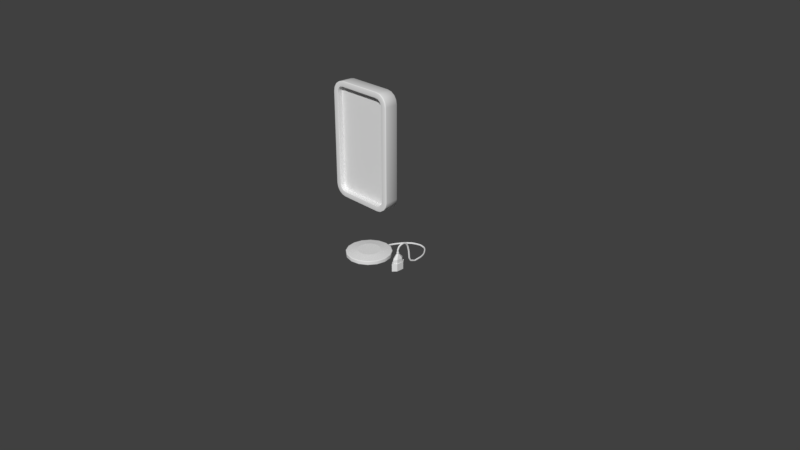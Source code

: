 # Source: C_pia_de_Collector.blend  (saved by Blender 2.78.0; exported with 4.5.12 LTS)
import bpy
from mathutils import Matrix  # noqa: F401  (used for matrix-valued properties, if any)

bpy.ops.wm.read_factory_settings(use_empty=True)
scene = bpy.context.scene
scene.name = 'Scene'

# ---- collections
col_collection_1 = bpy.data.collections.new('Collection 1'); scene.collection.children.link(col_collection_1)

# ---- world
world_world = bpy.data.worlds.new('World'); scene.world = world_world
world_world.color = (0.05088, 0.05088, 0.05088)
world_world.use_sun_shadow = False
world_world.sun_shadow_jitter_overblur = 0.0
world_world.cycles.sampling_method = 'MANUAL'

# ---- cameras
cam_camera = bpy.data.cameras.new('Camera')
cam_camera.clip_end = 100.0
cam_camera.lens = 35.0
cam_camera.sensor_width = 32.0
cam_camera.sensor_height = 18.0
cam_camera.ortho_scale = 7.314
cam_camera.dof.focus_distance = 0.0
cam_camera.dof.aperture_fstop = 128.0

# ---- meshes
me_cylinder_002 = bpy.data.meshes.new('Cylinder.002')
me_cylinder_002.from_pydata([(0.00207, 0.09998, -0.05), (0.001172, 0.08794, 0.05), (0.08662, 0.05, -0.05), (0.07617, 0.04398, 0.05), (0.0866, -0.05, -0.05), (0.07617, -0.04398, 0.05), (-8.742e-09, -0.1, -0.05), (-7.913e-09, -0.08795, 0.05), (-0.0866, -0.05, -0.05), (-0.07617, -0.04398, 0.05), (-0.08451, 0.04997, -0.05), (-0.07505, 0.04396, 0.05), (0.0866, 0.05, 0.05), (0.001617, 0.09999, 0.05), (0.0866, -0.05, 0.05), (-8.742e-09, -0.1, 0.05), (-0.0866, -0.05, 0.05), (-0.085, 0.04998, 0.05), (0.0679, 0.0392, 0.03523), (0.0009564, 0.0784, 0.03523), (0.0679, -0.0392, 0.03523), (-7.256e-09, -0.0784, 0.03523), (-0.0679, -0.0392, 0.03523), (-0.06701, 0.03919, 0.03523), (0.07617, 0.04398, 0.03523), (0.001279, 0.08794, 0.03523), (0.07617, -0.04398, 0.03523), (-7.913e-09, -0.08795, 0.03523), (-0.07617, -0.04398, 0.03523), (-0.07493, 0.04396, 0.03523), (0.0679, 0.0392, 0.03523), (0.0009564, 0.0784, 0.03523), (0.0679, -0.0392, 0.03523), (-7.256e-09, -0.0784, 0.03523), (-0.0679, -0.0392, 0.03523), (-0.06701, 0.03919, 0.03523), (0.02877, 0.008579, 0.165), (1.969e-09, 0.01716, 0.165), (0.02877, -0.008579, 0.165), (-4.146e-09, -0.01716, 0.165), (-0.02877, -0.008579, 0.165), (-0.02877, 0.008579, 0.165), (0.0679, 0.0392, 0.1017), (0.0005073, 0.0784, 0.1017), (0.0679, -0.0392, 0.1017), (-7.256e-09, -0.0784, 0.1017), (-0.0679, -0.0392, 0.1017), (-0.0675, 0.0392, 0.1017), (0.01889, 0.005631, 0.1876), (6.527e-10, 0.01126, 0.1876), (0.01889, -0.005631, 0.1876), (-3.362e-09, -0.01126, 0.1876), (-0.01889, -0.005631, 0.1876), (-0.01889, 0.005631, 0.1876), (0.02877, 0.008579, 0.1876), (1.969e-09, 0.01716, 0.1876), (0.02877, -0.008579, 0.1876), (-4.146e-09, -0.01716, 0.1876), (-0.02877, -0.008579, 0.1876), (-0.02877, 0.008579, 0.1876), (0.01889, 0.005631, 0.2131), (6.527e-10, 0.01126, 0.2131), (0.01889, -0.005631, 0.2131), (-3.362e-09, -0.01126, 0.2131), (-0.01889, -0.005631, 0.2131), (-0.01889, 0.005631, 0.2131), (0.01889, 0.02273, 0.2466), (6.527e-10, 0.02671, 0.2426), (0.01889, 0.01476, 0.2545), (-3.362e-09, 0.01078, 0.2585), (-0.01889, 0.01476, 0.2545), (-0.01889, 0.02273, 0.2466), (0.01998, 0.1627, 0.2104), (0.001183, 0.1571, 0.2104), (0.02025, 0.174, 0.2104), (0.00184, 0.1796, 0.2104), (-0.01685, 0.1739, 0.2104), (-0.01723, 0.1627, 0.2104), (0.02202, 0.1799, 0.137), (0.003481, 0.1743, 0.137), (0.02253, 0.1912, 0.137), (0.004763, 0.1968, 0.137), (-0.01349, 0.1912, 0.137), (-0.01428, 0.1799, 0.137), (0.03542, 0.2868, -0.03844), (0.01924, 0.289, -0.04369), (0.03496, 0.2827, -0.02794), (0.01825, 0.2808, -0.02269), (0.002269, 0.2831, -0.02794), (0.002806, 0.2872, -0.03844), (0.01932, 0.3764, -0.03558), (0.004578, 0.3768, -0.04157), (0.01852, 0.3759, -0.02434), (0.002991, 0.3758, -0.01908), (-0.01146, 0.3762, -0.02507), (-0.01067, 0.3768, -0.03631), (-0.08168, 0.5125, -0.03603), (-0.09191, 0.5058, -0.0412), (-0.08051, 0.5124, -0.0248), (-0.08961, 0.5056, -0.01874), (-0.09975, 0.4989, -0.02391), (-0.1009, 0.499, -0.03515), (-1.082, 0.2784, -0.04114), (-1.059, 0.2844, -0.04605), (-1.084, 0.2772, -0.02994), (-1.063, 0.2819, -0.02363), (-1.04, 0.2879, -0.02854), (-1.038, 0.2892, -0.03974), (-0.6399, 0.6077, -0.039), (-0.4732, 0.6205, -0.03044), (-0.6158, 0.6113, -0.03789), (-0.5874, 0.6145, -0.03654), (-0.5566, 0.6168, -0.03506), (-0.5256, 0.6183, -0.03354), (-0.497, 0.6193, -0.03201), (-0.4654, 0.6117, -0.03497), (-0.6316, 0.5985, -0.04404), (-0.4889, 0.6101, -0.03666), (-0.5171, 0.6086, -0.03836), (-0.5482, 0.6073, -0.03994), (-0.579, 0.6051, -0.04148), (-0.6074, 0.6021, -0.04288), (-0.6411, 0.6082, -0.02779), (-0.4745, 0.6214, -0.01922), (-0.617, 0.6119, -0.02668), (-0.5886, 0.615, -0.02533), (-0.5579, 0.6174, -0.02385), (-0.5269, 0.6189, -0.02233), (-0.4983, 0.62, -0.02079), (-0.6344, 0.5994, -0.02162), (-0.4684, 0.6134, -0.01253), (-0.6103, 0.6031, -0.02046), (-0.5818, 0.6062, -0.01907), (-0.551, 0.6085, -0.01753), (-0.52, 0.6099, -0.01594), (-0.4919, 0.6117, -0.01423), (-0.6261, 0.5903, -0.02667), (-0.4608, 0.6048, -0.017), (-0.6019, 0.5938, -0.02546), (-0.5734, 0.5968, -0.02401), (-0.5425, 0.5989, -0.02241), (-0.5116, 0.6005, -0.02071), (-0.484, 0.6028, -0.01883), (-0.6246, 0.5898, -0.03787), (-0.4592, 0.604, -0.02821), (-0.6004, 0.5933, -0.03667), (-0.5718, 0.5962, -0.03522), (-0.5409, 0.5983, -0.03362), (-0.51, 0.5998, -0.03192), (-0.4823, 0.602, -0.03004), (-1.088, 0.2926, -0.04592), (-1.091, 0.3389, -0.05505), (-1.09, 0.2968, -0.0472), (-1.091, 0.3015, -0.0485), (-1.092, 0.3067, -0.04978), (-1.093, 0.3123, -0.051), (-1.093, 0.318, -0.05212), (-1.093, 0.3237, -0.05312), (-1.093, 0.3292, -0.05396), (-1.092, 0.3343, -0.05461), (-1.067, 0.344, -0.05992), (-1.065, 0.2977, -0.05065), (-1.068, 0.3391, -0.05919), (-1.068, 0.334, -0.05835), (-1.068, 0.3286, -0.05742), (-1.068, 0.3232, -0.0564), (-1.068, 0.3178, -0.05531), (-1.067, 0.3124, -0.05418), (-1.067, 0.3072, -0.05301), (-1.066, 0.3023, -0.05182), (-1.09, 0.2929, -0.03493), (-1.093, 0.3397, -0.04388), (-1.091, 0.2976, -0.03605), (-1.092, 0.3026, -0.03718), (-1.092, 0.3078, -0.0383), (-1.093, 0.3133, -0.03939), (-1.093, 0.3187, -0.04044), (-1.093, 0.3242, -0.04143), (-1.093, 0.3296, -0.04234), (-1.093, 0.3348, -0.04316), (-1.069, 0.2982, -0.02874), (-1.07, 0.3453, -0.03756), (-1.069, 0.303, -0.02985), (-1.07, 0.308, -0.03096), (-1.07, 0.3133, -0.03207), (-1.071, 0.3187, -0.03315), (-1.071, 0.3243, -0.03418), (-1.071, 0.3298, -0.03515), (-1.071, 0.3352, -0.03605), (-1.07, 0.3404, -0.03685), (-1.045, 0.3033, -0.0335), (-1.045, 0.3505, -0.04241), (-1.046, 0.3075, -0.03477), (-1.047, 0.3123, -0.03605), (-1.048, 0.3177, -0.03731), (-1.048, 0.3233, -0.03851), (-1.048, 0.3292, -0.03961), (-1.048, 0.3349, -0.04057), (-1.047, 0.3405, -0.04138), (-1.046, 0.3458, -0.04199), (-1.043, 0.3031, -0.04447), (-1.044, 0.3498, -0.05358), (-1.045, 0.3072, -0.04578), (-1.046, 0.312, -0.0471), (-1.046, 0.3173, -0.0484), (-1.047, 0.3229, -0.04962), (-1.047, 0.3286, -0.05075), (-1.047, 0.3344, -0.05173), (-1.046, 0.3399, -0.05255), (-1.045, 0.3451, -0.05317), (0.01894, 0.09571, 0.2701), (0.01889, 0.03888, 0.2577), (0.01893, 0.088, 0.2697), (0.01892, 0.0798, 0.2688), (0.01891, 0.0713, 0.2674), (0.0189, 0.06275, 0.2655), (0.0189, 0.05435, 0.2632), (0.01889, 0.04632, 0.2606), (7.757e-10, 0.03921, 0.2516), (8.965e-05, 0.09577, 0.2648), (2.248e-06, 0.04591, 0.2557), (8.879e-06, 0.05378, 0.2593), (1.956e-05, 0.0624, 0.2622), (3.376e-05, 0.07136, 0.2643), (5.075e-05, 0.08019, 0.2655), (6.97e-05, 0.08847, 0.2656), (0.01894, 0.09571, 0.2807), (0.01889, 0.03888, 0.2701), (0.01893, 0.088, 0.2805), (0.01892, 0.0798, 0.2798), (0.01891, 0.0713, 0.2787), (0.01891, 0.06275, 0.2771), (0.0189, 0.05435, 0.2751), (0.01889, 0.04632, 0.2728), (9.056e-05, 0.09565, 0.2861), (-3.166e-09, 0.03868, 0.2761), (7.041e-05, 0.08837, 0.2873), (5.127e-05, 0.08008, 0.2875), (3.409e-05, 0.0712, 0.2868), (1.975e-05, 0.06218, 0.2853), (8.965e-06, 0.05346, 0.2829), (2.268e-06, 0.0455, 0.2798), (-0.01876, 0.09571, 0.2807), (-0.01889, 0.03888, 0.2701), (-0.01878, 0.088, 0.2805), (-0.0188, 0.0798, 0.2798), (-0.01883, 0.0713, 0.2787), (-0.01884, 0.06275, 0.2771), (-0.01886, 0.05435, 0.2751), (-0.01888, 0.04632, 0.2728), (-0.01876, 0.09571, 0.2701), (-0.01889, 0.03888, 0.2577), (-0.01878, 0.088, 0.2697), (-0.0188, 0.0798, 0.2688), (-0.01882, 0.07131, 0.2674), (-0.01884, 0.06275, 0.2655), (-0.01886, 0.05435, 0.2632), (-0.01888, 0.04632, 0.2606), (0.01953, 0.1499, 0.2344), (0.01896, 0.1035, 0.2684), (0.01943, 0.1446, 0.24), (0.01933, 0.1386, 0.2455), (0.01924, 0.132, 0.2509), (0.01915, 0.125, 0.256), (0.01908, 0.1178, 0.2607), (0.01901, 0.1106, 0.2649), (0.0001007, 0.09944, 0.264), (0.0007617, 0.1461, 0.2306), (0.0001363, 0.1069, 0.2619), (0.0001985, 0.1148, 0.2586), (0.000284, 0.1226, 0.2541), (0.0003887, 0.13, 0.2488), (0.0005072, 0.1366, 0.2429), (0.0006337, 0.1421, 0.2368), (0.0196, 0.1576, 0.2421), (0.01898, 0.112, 0.2769), (0.01949, 0.1524, 0.2478), (0.01939, 0.1465, 0.2534), (0.01929, 0.14, 0.2589), (0.01919, 0.1331, 0.2642), (0.01911, 0.126, 0.269), (0.01904, 0.1189, 0.2732), (0.0009421, 0.1614, 0.246), (0.0001529, 0.1161, 0.2811), (0.0007853, 0.1575, 0.2523), (0.0006317, 0.1523, 0.2587), (0.0004888, 0.1459, 0.2648), (0.0003638, 0.1387, 0.2704), (0.0002631, 0.1311, 0.2751), (0.0001916, 0.1234, 0.2788), (-0.01776, 0.1576, 0.2421), (-0.01869, 0.112, 0.2769), (-0.01791, 0.1524, 0.2477), (-0.01807, 0.1465, 0.2534), (-0.01822, 0.14, 0.2589), (-0.01836, 0.1331, 0.2642), (-0.01848, 0.126, 0.269), (-0.01859, 0.1189, 0.2732), (-0.01786, 0.1499, 0.2344), (-0.01872, 0.1035, 0.2684), (-0.01801, 0.1446, 0.24), (-0.01815, 0.1386, 0.2455), (-0.01829, 0.132, 0.2509), (-0.01841, 0.125, 0.256), (-0.01853, 0.1178, 0.2607), (-0.01863, 0.1106, 0.2649), (0.02543, 0.1922, 0.02498), (0.02481, 0.188, 0.03896), (0.02526, 0.1909, 0.02826), (0.0251, 0.1898, 0.03187), (0.02494, 0.1888, 0.03553), (0.006768, 0.1827, 0.03692), (0.007475, 0.1871, 0.02301), (0.006898, 0.1833, 0.03356), (0.007077, 0.1843, 0.02974), (0.00728, 0.1856, 0.02604), (0.02619, 0.2024, 0.02892), (0.02555, 0.1985, 0.04305), (0.02603, 0.2012, 0.03224), (0.02586, 0.2002, 0.03589), (0.02569, 0.1992, 0.03959), (0.009244, 0.2075, 0.03085), (0.008487, 0.2039, 0.04509), (0.009048, 0.2063, 0.034), (0.008835, 0.2052, 0.03781), (0.008638, 0.2043, 0.0417), (-0.008398, 0.2025, 0.02892), (-0.009251, 0.1987, 0.04305), (-0.008616, 0.2014, 0.03224), (-0.008843, 0.2003, 0.03589), (-0.00906, 0.1994, 0.03959), (-0.009398, 0.1923, 0.02498), (-0.01023, 0.1881, 0.03896), (-0.009614, 0.1911, 0.02826), (-0.009836, 0.1899, 0.03187), (-0.01005, 0.1889, 0.03553), (0.02856, 0.2205, -0.01596), (0.02739, 0.2096, -0.006478), (0.02826, 0.2177, -0.01405), (0.02795, 0.2148, -0.01171), (0.02765, 0.212, -0.009114), (0.009971, 0.2073, -0.01173), (0.01127, 0.2184, -0.021), (0.01022, 0.2094, -0.01458), (0.01056, 0.2122, -0.01735), (0.01093, 0.2154, -0.0196), (0.02888, 0.225, -0.005908), (0.0277, 0.2144, 0.004318), (0.02858, 0.2222, -0.003839), (0.02826, 0.2194, -0.001311), (0.02796, 0.2167, 0.001486), (0.01199, 0.2273, -0.0009063), (0.01067, 0.217, 0.009617), (0.01165, 0.2244, 0.000745), (0.01128, 0.2215, 0.003325), (0.01093, 0.2189, 0.00644), (-0.005029, 0.2252, -0.005905), (-0.006487, 0.2146, 0.004318), (-0.0054, 0.2224, -0.003836), (-0.005787, 0.2196, -0.00131), (-0.006159, 0.2169, 0.001486), (-0.00543, 0.2207, -0.01596), (-0.006868, 0.2098, -0.006478), (-0.005797, 0.2179, -0.01405), (-0.006179, 0.215, -0.01171), (-0.006546, 0.2122, -0.009114), (-0.7573, 0.5806, -0.04428), (-0.689, 0.5988, -0.04125), (-0.7421, 0.5856, -0.04362), (-0.7238, 0.5908, -0.04281), (-0.7051, 0.5955, -0.04198), (-0.6752, 0.5908, -0.04609), (-0.7437, 0.5728, -0.04925), (-0.6913, 0.5875, -0.04685), (-0.7101, 0.583, -0.04772), (-0.7284, 0.5778, -0.04856), (-0.7586, 0.5808, -0.03308), (-0.6904, 0.5992, -0.03004), (-0.7434, 0.5858, -0.03241), (-0.7251, 0.5911, -0.0316), (-0.7065, 0.5958, -0.03077), (-0.7465, 0.5732, -0.02684), (-0.6781, 0.5916, -0.02368), (-0.7312, 0.5783, -0.02615), (-0.7129, 0.5836, -0.0253), (-0.6942, 0.5882, -0.02444), (-0.7328, 0.5655, -0.03183), (-0.6641, 0.5836, -0.02852), (-0.7175, 0.5705, -0.0311), (-0.6991, 0.5757, -0.03021), (-0.6803, 0.5803, -0.02931), (-0.7313, 0.5653, -0.04303), (-0.6625, 0.5833, -0.03973), (-0.716, 0.5703, -0.0423), (-0.6975, 0.5754, -0.04142), (-0.6788, 0.58, -0.04051), (-0.904, 0.5192, -0.05082), (-0.8389, 0.551, -0.04778), (-0.8898, 0.5275, -0.05012), (-0.8725, 0.5364, -0.0493), (-0.8546, 0.5446, -0.04848), (-0.8183, 0.5461, -0.05261), (-0.8838, 0.5146, -0.05577), (-0.8341, 0.5399, -0.05334), (-0.8521, 0.5317, -0.05419), (-0.8695, 0.5228, -0.05505), (-0.9048, 0.5191, -0.03961), (-0.8398, 0.551, -0.03657), (-0.8906, 0.5274, -0.03891), (-0.8733, 0.5364, -0.03809), (-0.8554, 0.5447, -0.03727), (-0.8857, 0.5144, -0.03336), (-0.8205, 0.5462, -0.03019), (-0.8715, 0.5226, -0.03263), (-0.8542, 0.5316, -0.03178), (-0.8362, 0.5399, -0.03092), (-0.8654, 0.5097, -0.03832), (-0.7998, 0.5414, -0.03501), (-0.8511, 0.518, -0.03756), (-0.8337, 0.5269, -0.03667), (-0.8156, 0.5351, -0.03577), (-0.8642, 0.5099, -0.04952), (-0.7985, 0.5414, -0.04621), (-0.8499, 0.5181, -0.04877), (-0.8324, 0.5269, -0.04788), (-0.8143, 0.5351, -0.04698), (-1.038, 0.4223, -0.05684), (-0.9846, 0.4683, -0.05491), (-1.027, 0.4339, -0.05659), (-1.013, 0.4467, -0.05614), (-0.9983, 0.4588, -0.05555), (-0.9603, 0.4668, -0.05976), (-1.015, 0.4209, -0.0616), (-0.9741, 0.4572, -0.06041), (-0.9894, 0.4452, -0.06098), (-1.004, 0.4324, -0.0614), (-1.039, 0.4224, -0.04565), (-0.9851, 0.4681, -0.04371), (-1.028, 0.4338, -0.04539), (-1.014, 0.4465, -0.04493), (-0.9988, 0.4586, -0.04434), (-1.017, 0.4207, -0.03923), (-0.9618, 0.4662, -0.03735), (-1.006, 0.4321, -0.03901), (-0.991, 0.4447, -0.03858), (-0.9756, 0.4567, -0.038), (-0.994, 0.4193, -0.04398), (-0.9373, 0.4647, -0.04219), (-0.982, 0.4306, -0.04382), (-0.967, 0.4432, -0.04342), (-0.9513, 0.4552, -0.04285), (-0.993, 0.4192, -0.05516), (-0.9365, 0.4649, -0.0534), (-0.9811, 0.4307, -0.05501), (-0.9662, 0.4434, -0.05462), (-0.9505, 0.4554, -0.05406), (-1.091, 0.3388, -0.05505), (-1.06, 0.3973, -0.05716), (-1.087, 0.3529, -0.05596), (-1.079, 0.369, -0.05669), (-1.069, 0.3846, -0.05711), (-1.035, 0.399, -0.06176), (-1.068, 0.3404, -0.05965), (-1.045, 0.3862, -0.06166), (-1.054, 0.3706, -0.06123), (-1.063, 0.3545, -0.06052), (-1.093, 0.3395, -0.04386), (-1.061, 0.3977, -0.04599), (-1.088, 0.3536, -0.04479), (-1.08, 0.3696, -0.04552), (-1.071, 0.3851, -0.04594), (-1.071, 0.3419, -0.0373), (-1.037, 0.4002, -0.03941), (-1.065, 0.356, -0.03818), (-1.057, 0.372, -0.0389), (-1.047, 0.3875, -0.03933), (-1.047, 0.3435, -0.04192), (-1.011, 0.4019, -0.04403), (-1.041, 0.3576, -0.04275), (-1.033, 0.3737, -0.04345), (-1.022, 0.3892, -0.0439), (-1.046, 0.3428, -0.0531), (-1.01, 0.4015, -0.05521), (-1.04, 0.3569, -0.05393), (-1.031, 0.373, -0.05462), (-1.021, 0.3887, -0.05507), (-0.05247, 0.4902, -0.03524), (0.01278, 0.3976, -0.03513), (-0.0368, 0.4761, -0.0349), (-0.02097, 0.4579, -0.0347), (-0.006533, 0.4375, -0.03468), (0.005097, 0.4167, -0.03483), (0.0004765, 0.3908, -0.04108), (-0.06374, 0.484, -0.04044), (-0.006979, 0.41, -0.04055), (-0.01837, 0.431, -0.04019), (-0.03257, 0.4516, -0.04005), (-0.04821, 0.4699, -0.04013), (-0.05141, 0.4901, -0.02401), (0.01251, 0.3971, -0.02389), (-0.0358, 0.476, -0.02366), (-0.02017, 0.4578, -0.02347), (-0.006026, 0.4372, -0.02344), (0.005234, 0.4163, -0.02359), (-0.06166, 0.4839, -0.01797), (-0.0003083, 0.3896, -0.01861), (-0.04627, 0.4697, -0.01766), (-0.03105, 0.4512, -0.01758), (-0.01747, 0.4304, -0.01772), (-0.006882, 0.4091, -0.01808), (-0.07283, 0.4777, -0.02317), (-0.01287, 0.3827, -0.02475), (-0.0576, 0.4634, -0.02291), (-0.04262, 0.4448, -0.02295), (-0.02935, 0.4238, -0.0233), (-0.0191, 0.4024, -0.02392), (-0.07386, 0.4778, -0.0344), (-0.01229, 0.3833, -0.03599), (-0.05855, 0.4635, -0.03414), (-0.04334, 0.445, -0.03419), (-0.02972, 0.4241, -0.03454), (-0.01902, 0.4028, -0.03516), (-0.1939, 0.5793, -0.02979), (-0.1135, 0.5343, -0.03426), (-0.1748, 0.5701, -0.03085), (-0.1528, 0.5583, -0.03208), (-0.1313, 0.5457, -0.03327), (-0.1197, 0.5253, -0.03956), (-0.1994, 0.5713, -0.03483), (-0.1373, 0.5369, -0.03852), (-0.1587, 0.5498, -0.03726), (-0.1805, 0.5618, -0.03596), (-0.1929, 0.5794, -0.01856), (-0.1125, 0.5344, -0.02302), (-0.1738, 0.5702, -0.01962), (-0.1518, 0.5584, -0.02084), (-0.1303, 0.5458, -0.02204), (-0.1974, 0.5716, -0.01239), (-0.1177, 0.5254, -0.01709), (-0.1785, 0.5621, -0.01351), (-0.1567, 0.55, -0.01479), (-0.1354, 0.5371, -0.01605), (-0.2028, 0.5637, -0.01742), (-0.1239, 0.5164, -0.0224), (-0.1841, 0.5539, -0.01861), (-0.1625, 0.5415, -0.01997), (-0.1414, 0.5283, -0.0213), (-0.2038, 0.5636, -0.02864), (-0.1249, 0.5163, -0.03364), (-0.1851, 0.5538, -0.02983), (-0.1635, 0.5414, -0.0312), (-0.1423, 0.5282, -0.03254), (-0.2925, 0.6104, -0.02905), (-0.2022, 0.583, -0.02932), (-0.2715, 0.6059, -0.0284), (-0.247, 0.5992, -0.02822), (-0.2227, 0.5911, -0.02855), (-0.2015, 0.5723, -0.03471), (-0.2918, 0.6006, -0.03425), (-0.222, 0.5808, -0.03386), (-0.2463, 0.5891, -0.03348), (-0.2708, 0.5961, -0.03362), (-0.2919, 0.6112, -0.0177), (-0.2018, 0.5834, -0.01806), (-0.271, 0.6067, -0.01709), (-0.2465, 0.5998, -0.01694), (-0.2222, 0.5916, -0.01728), (-0.2906, 0.602, -0.01164), (-0.2005, 0.573, -0.01221), (-0.2697, 0.5972, -0.01106), (-0.2452, 0.59, -0.01096), (-0.2209, 0.5815, -0.01137), (-0.2899, 0.5923, -0.01684), (-0.1998, 0.5622, -0.01761), (-0.269, 0.5873, -0.01628), (-0.2445, 0.5799, -0.01623), (-0.2202, 0.5711, -0.0167), (-0.2905, 0.5917, -0.02813), (-0.2003, 0.5619, -0.02886), (-0.2695, 0.5869, -0.02754), (-0.245, 0.5795, -0.02748), (-0.2207, 0.5707, -0.02794), (-0.3902, 0.6206, -0.03002), (-0.2978, 0.6113, -0.02931), (-0.369, 0.6193, -0.03042), (-0.344, 0.6171, -0.03043), (-0.319, 0.6143, -0.03003), (-0.2968, 0.6015, -0.0345), (-0.3893, 0.6112, -0.03498), (-0.3189, 0.6043, -0.03491), (-0.343, 0.6069, -0.03514), (-0.3671, 0.6093, -0.03516), (-0.3905, 0.6217, -0.01872), (-0.2981, 0.6123, -0.01799), (-0.3683, 0.62, -0.01881), (-0.3443, 0.6177, -0.01871), (-0.3202, 0.6151, -0.01843), (-0.3894, 0.6133, -0.01243), (-0.297, 0.6032, -0.01192), (-0.3672, 0.6114, -0.01258), (-0.3431, 0.6089, -0.01254), (-0.3191, 0.6061, -0.01232), (-0.3884, 0.604, -0.01739), (-0.296, 0.5934, -0.01711), (-0.3671, 0.6026, -0.0179), (-0.3421, 0.6001, -0.01803), (-0.3171, 0.5968, -0.01775), (-0.3885, 0.6031, -0.02863), (-0.2961, 0.5927, -0.02838), (-0.3663, 0.6011, -0.02887), (-0.3422, 0.5985, -0.02891), (-0.3182, 0.5957, -0.02874), (-0.491, 0.6193, -0.03178), (-0.3968, 0.6208, -0.02982), (-0.4696, 0.6204, -0.03056), (-0.4442, 0.6211, -0.02976), (-0.4186, 0.6212, -0.0295), (-0.3936, 0.6114, -0.03482), (-0.4878, 0.61, -0.03676), (-0.4155, 0.612, -0.03443), (-0.4411, 0.6119, -0.03466), (-0.4665, 0.6112, -0.03548), (-0.4925, 0.6201, -0.02057), (-0.3983, 0.622, -0.01849), (-0.4711, 0.6212, -0.01934), (-0.4457, 0.622, -0.01851), (-0.4202, 0.6223, -0.01822), (-0.491, 0.6116, -0.01434), (-0.3969, 0.6136, -0.01219), (-0.4697, 0.6129, -0.01304), (-0.4443, 0.6137, -0.01217), (-0.4187, 0.614, -0.01187), (-0.4879, 0.6025, -0.0193), (-0.3938, 0.6043, -0.01718), (-0.4666, 0.6039, -0.01793), (-0.4412, 0.6047, -0.01705), (-0.4156, 0.6048, -0.01679), (-0.4863, 0.6017, -0.03052), (-0.3922, 0.6033, -0.02849), (-0.465, 0.603, -0.02916), (-0.4396, 0.6038, -0.0283), (-0.414, 0.6039, -0.02806)], [], [(0, 13, 12, 2), (2, 12, 14, 4), (4, 14, 15, 6), (6, 15, 16, 8), (7, 5, 26, 27), (8, 16, 17, 10), (10, 17, 13, 0), (0, 2, 4, 6, 8, 10), (1, 3, 12, 13), (3, 5, 14, 12), (5, 7, 15, 14), (7, 9, 16, 15), (9, 11, 17, 16), (11, 1, 13, 17), (40, 39, 57, 58), (3, 1, 25, 24), (1, 11, 29, 25), (9, 7, 27, 28), (5, 3, 24, 26), (11, 9, 28, 29), (19, 18, 24, 25), (18, 20, 26, 24), (20, 21, 27, 26), (21, 22, 28, 27), (22, 23, 29, 28), (23, 19, 25, 29), (30, 32, 33, 34, 35, 31), (35, 34, 46, 47), (33, 32, 44, 45), (30, 31, 43, 42), (31, 35, 47, 43), (34, 33, 45, 46), (32, 30, 42, 44), (37, 36, 42, 43), (36, 38, 44, 42), (38, 39, 45, 44), (39, 40, 46, 45), (40, 41, 47, 46), (41, 37, 43, 47), (50, 48, 60, 62), (38, 36, 54, 56), (41, 40, 58, 59), (39, 38, 56, 57), (36, 37, 55, 54), (37, 41, 59, 55), (49, 48, 54, 55), (48, 50, 56, 54), (50, 51, 57, 56), (51, 52, 58, 57), (52, 53, 59, 58), (53, 49, 55, 59), (60, 61, 67, 66), (53, 52, 64, 65), (51, 50, 62, 63), (48, 49, 61, 60), (49, 53, 65, 61), (52, 51, 63, 64), (250, 242, 291, 299), (61, 65, 71, 67), (64, 63, 69, 70), (62, 60, 66, 68), (65, 64, 70, 71), (63, 62, 68, 69), (67, 71, 251, 218), (234, 226, 275, 283), (226, 210, 259, 275), (69, 68, 227, 235), (242, 234, 283, 291), (66, 67, 218, 211), (71, 70, 243, 251), (219, 250, 299, 266), (258, 267, 73, 72), (70, 69, 235, 243), (68, 66, 211, 227), (73, 77, 83, 79), (290, 282, 75, 76), (274, 258, 72, 74), (282, 274, 74, 75), (298, 290, 76, 77), (267, 298, 77, 73), (331, 326, 357, 362), (76, 75, 81, 82), (74, 72, 78, 80), (77, 76, 82, 83), (75, 74, 80, 81), (72, 73, 79, 78), (79, 83, 332, 311), (321, 316, 347, 352), (316, 306, 337, 347), (81, 80, 317, 322), (326, 321, 352, 357), (78, 79, 311, 307), (83, 82, 327, 332), (312, 331, 362, 341), (336, 342, 85, 84), (82, 81, 322, 327), (80, 78, 307, 317), (88, 87, 93, 94), (356, 351, 87, 88), (346, 336, 84, 86), (351, 346, 86, 87), (361, 356, 88, 89), (342, 361, 89, 85), (504, 498, 98, 99), (86, 84, 90, 92), (89, 88, 94, 95), (87, 86, 92, 93), (84, 85, 91, 90), (85, 89, 95, 91), (493, 516, 101, 97), (498, 486, 96, 98), (93, 92, 499, 505), (510, 504, 99, 100), (90, 91, 492, 487), (516, 510, 100, 101), (532, 522, 553, 563), (94, 93, 505, 511), (92, 90, 487, 499), (91, 95, 517, 492), (95, 94, 511, 517), (552, 558, 587, 583), (99, 98, 533, 538), (542, 537, 568, 573), (96, 97, 527, 523), (547, 542, 573, 578), (537, 532, 563, 568), (567, 562, 593, 598), (100, 99, 538, 543), (98, 96, 523, 533), (97, 101, 548, 527), (101, 100, 543, 548), (528, 547, 578, 557), (612, 618, 115, 109), (577, 572, 603, 608), (558, 577, 608, 587), (582, 588, 617, 613), (572, 567, 598, 603), (562, 552, 583, 593), (632, 627, 130, 137), (602, 597, 628, 633), (592, 582, 613, 623), (597, 592, 623, 628), (607, 602, 633, 638), (588, 607, 638, 617), (386, 381, 412, 417), (622, 612, 109, 123), (391, 386, 417, 422), (381, 376, 407, 412), (376, 366, 397, 407), (116, 143, 392, 371), (637, 632, 137, 144), (618, 637, 144, 115), (627, 622, 123, 130), (129, 122, 377, 382), (426, 432, 461, 457), (143, 136, 387, 392), (108, 116, 371, 367), (396, 402, 431, 427), (136, 129, 382, 387), (122, 108, 367, 377), (451, 446, 477, 482), (416, 411, 442, 447), (406, 396, 427, 437), (411, 406, 437, 442), (421, 416, 447, 452), (402, 421, 452, 431), (180, 170, 104, 105), (432, 451, 482, 461), (456, 462, 160, 151), (446, 441, 472, 477), (436, 426, 457, 467), (441, 436, 467, 472), (161, 200, 107, 103), (170, 150, 102, 104), (476, 471, 181, 191), (190, 180, 105, 106), (466, 456, 151, 171), (200, 190, 106, 107), (102, 103, 107, 106, 105, 104), (481, 476, 191, 201), (462, 481, 201, 160), (471, 466, 171, 181), (109, 115, 117, 114), (114, 117, 118, 113), (113, 118, 119, 112), (112, 119, 120, 111), (111, 120, 121, 110), (110, 121, 116, 108), (123, 109, 114, 128), (128, 114, 113, 127), (127, 113, 112, 126), (126, 112, 111, 125), (125, 111, 110, 124), (124, 110, 108, 122), (130, 123, 128, 135), (135, 128, 127, 134), (134, 127, 126, 133), (133, 126, 125, 132), (132, 125, 124, 131), (131, 124, 122, 129), (137, 130, 135, 142), (142, 135, 134, 141), (141, 134, 133, 140), (140, 133, 132, 139), (139, 132, 131, 138), (138, 131, 129, 136), (144, 137, 142, 149), (149, 142, 141, 148), (148, 141, 140, 147), (147, 140, 139, 146), (146, 139, 138, 145), (145, 138, 136, 143), (115, 144, 149, 117), (117, 149, 148, 118), (118, 148, 147, 119), (119, 147, 146, 120), (120, 146, 145, 121), (121, 145, 143, 116), (372, 391, 422, 401), (151, 160, 162, 159), (159, 162, 163, 158), (158, 163, 164, 157), (157, 164, 165, 156), (156, 165, 166, 155), (155, 166, 167, 154), (154, 167, 168, 153), (153, 168, 169, 152), (152, 169, 161, 150), (171, 151, 159, 179), (179, 159, 158, 178), (178, 158, 157, 177), (177, 157, 156, 176), (176, 156, 155, 175), (175, 155, 154, 174), (174, 154, 153, 173), (173, 153, 152, 172), (172, 152, 150, 170), (181, 171, 179, 189), (189, 179, 178, 188), (188, 178, 177, 187), (187, 177, 176, 186), (186, 176, 175, 185), (185, 175, 174, 184), (184, 174, 173, 183), (183, 173, 172, 182), (182, 172, 170, 180), (191, 181, 189, 199), (199, 189, 188, 198), (198, 188, 187, 197), (197, 187, 186, 196), (196, 186, 185, 195), (195, 185, 184, 194), (194, 184, 183, 193), (193, 183, 182, 192), (192, 182, 180, 190), (201, 191, 199, 209), (209, 199, 198, 208), (208, 198, 197, 207), (207, 197, 196, 206), (206, 196, 195, 205), (205, 195, 194, 204), (204, 194, 193, 203), (203, 193, 192, 202), (202, 192, 190, 200), (160, 201, 209, 162), (162, 209, 208, 163), (163, 208, 207, 164), (164, 207, 206, 165), (165, 206, 205, 166), (166, 205, 204, 167), (167, 204, 203, 168), (168, 203, 202, 169), (169, 202, 200, 161), (150, 161, 103, 102), (211, 218, 220, 217), (217, 220, 221, 216), (216, 221, 222, 215), (215, 222, 223, 214), (214, 223, 224, 213), (213, 224, 225, 212), (212, 225, 219, 210), (227, 211, 217, 233), (233, 217, 216, 232), (232, 216, 215, 231), (231, 215, 214, 230), (230, 214, 213, 229), (229, 213, 212, 228), (228, 212, 210, 226), (235, 227, 233, 241), (241, 233, 232, 240), (240, 232, 231, 239), (239, 231, 230, 238), (238, 230, 229, 237), (237, 229, 228, 236), (236, 228, 226, 234), (243, 235, 241, 249), (249, 241, 240, 248), (248, 240, 239, 247), (247, 239, 238, 246), (246, 238, 237, 245), (245, 237, 236, 244), (244, 236, 234, 242), (251, 243, 249, 257), (257, 249, 248, 256), (256, 248, 247, 255), (255, 247, 246, 254), (254, 246, 245, 253), (253, 245, 244, 252), (252, 244, 242, 250), (218, 251, 257, 220), (220, 257, 256, 221), (221, 256, 255, 222), (222, 255, 254, 223), (223, 254, 253, 224), (224, 253, 252, 225), (225, 252, 250, 219), (259, 266, 268, 265), (265, 268, 269, 264), (264, 269, 270, 263), (263, 270, 271, 262), (262, 271, 272, 261), (261, 272, 273, 260), (260, 273, 267, 258), (275, 259, 265, 281), (281, 265, 264, 280), (280, 264, 263, 279), (279, 263, 262, 278), (278, 262, 261, 277), (277, 261, 260, 276), (276, 260, 258, 274), (283, 275, 281, 289), (289, 281, 280, 288), (288, 280, 279, 287), (287, 279, 278, 286), (286, 278, 277, 285), (285, 277, 276, 284), (284, 276, 274, 282), (291, 283, 289, 297), (297, 289, 288, 296), (296, 288, 287, 295), (295, 287, 286, 294), (294, 286, 285, 293), (293, 285, 284, 292), (292, 284, 282, 290), (299, 291, 297, 305), (305, 297, 296, 304), (304, 296, 295, 303), (303, 295, 294, 302), (302, 294, 293, 301), (301, 293, 292, 300), (300, 292, 290, 298), (266, 299, 305, 268), (268, 305, 304, 269), (269, 304, 303, 270), (270, 303, 302, 271), (271, 302, 301, 272), (272, 301, 300, 273), (273, 300, 298, 267), (210, 219, 266, 259), (307, 311, 313, 310), (310, 313, 314, 309), (309, 314, 315, 308), (308, 315, 312, 306), (317, 307, 310, 320), (320, 310, 309, 319), (319, 309, 308, 318), (318, 308, 306, 316), (322, 317, 320, 325), (325, 320, 319, 324), (324, 319, 318, 323), (323, 318, 316, 321), (327, 322, 325, 330), (330, 325, 324, 329), (329, 324, 323, 328), (328, 323, 321, 326), (332, 327, 330, 335), (335, 330, 329, 334), (334, 329, 328, 333), (333, 328, 326, 331), (311, 332, 335, 313), (313, 335, 334, 314), (314, 334, 333, 315), (315, 333, 331, 312), (337, 341, 343, 340), (340, 343, 344, 339), (339, 344, 345, 338), (338, 345, 342, 336), (347, 337, 340, 350), (350, 340, 339, 349), (349, 339, 338, 348), (348, 338, 336, 346), (352, 347, 350, 355), (355, 350, 349, 354), (354, 349, 348, 353), (353, 348, 346, 351), (357, 352, 355, 360), (360, 355, 354, 359), (359, 354, 353, 358), (358, 353, 351, 356), (362, 357, 360, 365), (365, 360, 359, 364), (364, 359, 358, 363), (363, 358, 356, 361), (341, 362, 365, 343), (343, 365, 364, 344), (344, 364, 363, 345), (345, 363, 361, 342), (306, 312, 341, 337), (367, 371, 373, 370), (370, 373, 374, 369), (369, 374, 375, 368), (368, 375, 372, 366), (377, 367, 370, 380), (380, 370, 369, 379), (379, 369, 368, 378), (378, 368, 366, 376), (382, 377, 380, 385), (385, 380, 379, 384), (384, 379, 378, 383), (383, 378, 376, 381), (387, 382, 385, 390), (390, 385, 384, 389), (389, 384, 383, 388), (388, 383, 381, 386), (392, 387, 390, 395), (395, 390, 389, 394), (394, 389, 388, 393), (393, 388, 386, 391), (371, 392, 395, 373), (373, 395, 394, 374), (374, 394, 393, 375), (375, 393, 391, 372), (397, 401, 403, 400), (400, 403, 404, 399), (399, 404, 405, 398), (398, 405, 402, 396), (407, 397, 400, 410), (410, 400, 399, 409), (409, 399, 398, 408), (408, 398, 396, 406), (412, 407, 410, 415), (415, 410, 409, 414), (414, 409, 408, 413), (413, 408, 406, 411), (417, 412, 415, 420), (420, 415, 414, 419), (419, 414, 413, 418), (418, 413, 411, 416), (422, 417, 420, 425), (425, 420, 419, 424), (424, 419, 418, 423), (423, 418, 416, 421), (401, 422, 425, 403), (403, 425, 424, 404), (404, 424, 423, 405), (405, 423, 421, 402), (427, 431, 433, 430), (430, 433, 434, 429), (429, 434, 435, 428), (428, 435, 432, 426), (437, 427, 430, 440), (440, 430, 429, 439), (439, 429, 428, 438), (438, 428, 426, 436), (442, 437, 440, 445), (445, 440, 439, 444), (444, 439, 438, 443), (443, 438, 436, 441), (447, 442, 445, 450), (450, 445, 444, 449), (449, 444, 443, 448), (448, 443, 441, 446), (452, 447, 450, 455), (455, 450, 449, 454), (454, 449, 448, 453), (453, 448, 446, 451), (431, 452, 455, 433), (433, 455, 454, 434), (434, 454, 453, 435), (435, 453, 451, 432), (457, 461, 463, 460), (460, 463, 464, 459), (459, 464, 465, 458), (458, 465, 462, 456), (467, 457, 460, 470), (470, 460, 459, 469), (469, 459, 458, 468), (468, 458, 456, 466), (472, 467, 470, 475), (475, 470, 469, 474), (474, 469, 468, 473), (473, 468, 466, 471), (477, 472, 475, 480), (480, 475, 474, 479), (479, 474, 473, 478), (478, 473, 471, 476), (482, 477, 480, 485), (485, 480, 479, 484), (484, 479, 478, 483), (483, 478, 476, 481), (461, 482, 485, 463), (463, 485, 484, 464), (464, 484, 483, 465), (465, 483, 481, 462), (366, 372, 401, 397), (487, 492, 494, 491), (491, 494, 495, 490), (490, 495, 496, 489), (489, 496, 497, 488), (488, 497, 493, 486), (499, 487, 491, 503), (503, 491, 490, 502), (502, 490, 489, 501), (501, 489, 488, 500), (500, 488, 486, 498), (505, 499, 503, 509), (509, 503, 502, 508), (508, 502, 501, 507), (507, 501, 500, 506), (506, 500, 498, 504), (511, 505, 509, 515), (515, 509, 508, 514), (514, 508, 507, 513), (513, 507, 506, 512), (512, 506, 504, 510), (517, 511, 515, 521), (521, 515, 514, 520), (520, 514, 513, 519), (519, 513, 512, 518), (518, 512, 510, 516), (492, 517, 521, 494), (494, 521, 520, 495), (495, 520, 519, 496), (496, 519, 518, 497), (497, 518, 516, 493), (486, 493, 97, 96), (523, 527, 529, 526), (526, 529, 530, 525), (525, 530, 531, 524), (524, 531, 528, 522), (533, 523, 526, 536), (536, 526, 525, 535), (535, 525, 524, 534), (534, 524, 522, 532), (538, 533, 536, 541), (541, 536, 535, 540), (540, 535, 534, 539), (539, 534, 532, 537), (543, 538, 541, 546), (546, 541, 540, 545), (545, 540, 539, 544), (544, 539, 537, 542), (548, 543, 546, 551), (551, 546, 545, 550), (550, 545, 544, 549), (549, 544, 542, 547), (527, 548, 551, 529), (529, 551, 550, 530), (530, 550, 549, 531), (531, 549, 547, 528), (553, 557, 559, 556), (556, 559, 560, 555), (555, 560, 561, 554), (554, 561, 558, 552), (563, 553, 556, 566), (566, 556, 555, 565), (565, 555, 554, 564), (564, 554, 552, 562), (568, 563, 566, 571), (571, 566, 565, 570), (570, 565, 564, 569), (569, 564, 562, 567), (573, 568, 571, 576), (576, 571, 570, 575), (575, 570, 569, 574), (574, 569, 567, 572), (578, 573, 576, 581), (581, 576, 575, 580), (580, 575, 574, 579), (579, 574, 572, 577), (557, 578, 581, 559), (559, 581, 580, 560), (560, 580, 579, 561), (561, 579, 577, 558), (583, 587, 589, 586), (586, 589, 590, 585), (585, 590, 591, 584), (584, 591, 588, 582), (593, 583, 586, 596), (596, 586, 585, 595), (595, 585, 584, 594), (594, 584, 582, 592), (598, 593, 596, 601), (601, 596, 595, 600), (600, 595, 594, 599), (599, 594, 592, 597), (603, 598, 601, 606), (606, 601, 600, 605), (605, 600, 599, 604), (604, 599, 597, 602), (608, 603, 606, 611), (611, 606, 605, 610), (610, 605, 604, 609), (609, 604, 602, 607), (587, 608, 611, 589), (589, 611, 610, 590), (590, 610, 609, 591), (591, 609, 607, 588), (613, 617, 619, 616), (616, 619, 620, 615), (615, 620, 621, 614), (614, 621, 618, 612), (623, 613, 616, 626), (626, 616, 615, 625), (625, 615, 614, 624), (624, 614, 612, 622), (628, 623, 626, 631), (631, 626, 625, 630), (630, 625, 624, 629), (629, 624, 622, 627), (633, 628, 631, 636), (636, 631, 630, 635), (635, 630, 629, 634), (634, 629, 627, 632), (638, 633, 636, 641), (641, 636, 635, 640), (640, 635, 634, 639), (639, 634, 632, 637), (617, 638, 641, 619), (619, 641, 640, 620), (620, 640, 639, 621), (621, 639, 637, 618), (522, 528, 557, 553)])
me_cylinder_002.use_remesh_preserve_volume = False
me_cylinder_002.use_remesh_preserve_attributes = False
me_cylinder_002.use_mirror_vertex_groups = False
me_cylinder_002.update()
me_cylinder_001 = bpy.data.meshes.new('Cylinder.001')
me_cylinder_001.from_pydata([(0.0, 0.3, -0.05), (1.31e-08, 0.1519, 0.02093), (0.1148, 0.2772, -0.05), (0.05814, 0.1404, 0.02093), (0.2121, 0.2121, -0.05), (0.1074, 0.1074, 0.02093), (0.2772, 0.1148, -0.05), (0.1404, 0.05814, 0.02093), (0.3, -1.311e-08, -0.05), (0.1519, -6.641e-09, 0.02093), (0.2772, -0.1148, -0.05), (0.1404, -0.05814, 0.02093), (0.2121, -0.2121, -0.05), (0.1074, -0.1074, 0.02093), (0.1148, -0.2772, -0.05), (0.05814, -0.1404, 0.02093), (4.53e-08, -0.3, -0.05), (3.604e-08, -0.1519, 0.02093), (-0.1148, -0.2772, -0.05), (-0.05814, -0.1404, 0.02093), (-0.2121, -0.2121, -0.05), (-0.1074, -0.1074, 0.02093), (-0.2772, -0.1148, -0.05), (-0.1404, -0.05814, 0.02093), (-0.3, 3.577e-09, -0.05), (-0.1519, 1.812e-09, 0.02093), (-0.2772, 0.1148, -0.05), (-0.1404, 0.05814, 0.02093), (-0.2121, 0.2121, -0.05), (-0.1074, 0.1074, 0.02093), (-0.1148, 0.2772, -0.05), (-0.05814, 0.1404, 0.02093), (0.0, 0.3, 0.0), (0.1148, 0.2772, 0.0), (0.2121, 0.2121, 0.0), (0.2772, 0.1148, 0.0), (0.3, -1.311e-08, 0.0), (0.2772, -0.1148, 0.0), (0.2121, -0.2121, 0.0), (0.1148, -0.2772, 0.0), (4.53e-08, -0.3, 0.0), (-0.1148, -0.2772, 0.0), (-0.2121, -0.2121, 0.0), (-0.2772, -0.1148, 0.0), (-0.3, 3.577e-09, 0.0), (-0.2772, 0.1148, 0.0), (-0.2121, 0.2121, 0.0), (-0.1148, 0.2772, 0.0), (1.31e-08, 0.1519, 0.02093), (0.05814, 0.1404, 0.02093), (0.1074, 0.1074, 0.02093), (0.1404, 0.05814, 0.02093), (0.1519, -6.641e-09, 0.02093), (0.1404, -0.05814, 0.02093), (0.1074, -0.1074, 0.02093), (0.05814, -0.1404, 0.02093), (3.604e-08, -0.1519, 0.02093), (-0.05814, -0.1404, 0.02093), (-0.1074, -0.1074, 0.02093), (-0.1404, -0.05814, 0.02093), (-0.1519, 1.812e-09, 0.02093), (-0.1404, 0.05814, 0.02093), (-0.1074, 0.1074, 0.02093), (-0.05814, 0.1404, 0.02093), (8.607e-10, 0.2903, 0.001375), (0.1111, 0.2682, 0.001375), (0.2053, 0.2053, 0.001375), (0.2682, 0.1111, 0.001375), (0.2903, -1.269e-08, 0.001375), (0.2682, -0.1111, 0.001375), (0.2053, -0.2053, 0.001375), (0.1111, -0.2682, 0.001375), (4.469e-08, -0.2903, 0.001375), (-0.1111, -0.2682, 0.001375), (-0.2053, -0.2053, 0.001375), (-0.2682, -0.1111, 0.001375), (-0.2903, 3.461e-09, 0.001375), (-0.2682, 0.1111, 0.001375), (-0.2053, 0.2053, 0.001375), (-0.1111, 0.2682, 0.001375), (0.1148, 0.2772, -0.0075), (0.2121, 0.2121, -0.0075), (0.2772, 0.1148, -0.0075), (0.3, -1.311e-08, -0.0075), (0.2772, -0.1148, -0.0075), (0.2121, -0.2121, -0.0075), (0.1148, -0.2772, -0.0075), (4.53e-08, -0.3, -0.0075), (-0.1148, -0.2772, -0.0075), (-0.2121, -0.2121, -0.0075), (-0.2772, -0.1148, -0.0075), (-0.3, 3.577e-09, -0.0075), (-0.2772, 0.1148, -0.0075), (-0.2121, 0.2121, -0.0075), (-0.1148, 0.2772, -0.0075), (0.0, 0.3, -0.0075), (0.1148, 0.2772, -0.04363), (0.2121, 0.2121, -0.04363), (0.2772, 0.1148, -0.04363), (0.3, -1.311e-08, -0.04363), (0.2772, -0.1148, -0.04363), (0.2121, -0.2121, -0.04363), (0.1148, -0.2772, -0.04363), (4.53e-08, -0.3, -0.04363), (-0.1148, -0.2772, -0.04363), (-0.2121, -0.2121, -0.04363), (-0.2772, -0.1148, -0.04363), (-0.3, 3.577e-09, -0.04363), (-0.2772, 0.1148, -0.04363), (-0.2121, 0.2121, -0.04363), (-0.1148, 0.2772, -0.04363), (0.0, 0.3, -0.04363)], [], [(64, 1, 3, 65), (65, 3, 5, 66), (66, 5, 7, 67), (67, 7, 9, 68), (68, 9, 11, 69), (69, 11, 13, 70), (70, 13, 15, 71), (71, 15, 17, 72), (72, 17, 19, 73), (73, 19, 21, 74), (74, 21, 23, 75), (75, 23, 25, 76), (76, 25, 27, 77), (77, 27, 29, 78), (78, 29, 31, 79), (79, 31, 1, 64), (0, 2, 4, 6, 8, 10, 12, 14, 16, 18, 20, 22, 24, 26, 28, 30), (94, 47, 32, 95), (93, 46, 47, 94), (92, 45, 46, 93), (91, 44, 45, 92), (90, 43, 44, 91), (89, 42, 43, 90), (88, 41, 42, 89), (87, 40, 41, 88), (86, 39, 40, 87), (85, 38, 39, 86), (84, 37, 38, 85), (83, 36, 37, 84), (82, 35, 36, 83), (81, 34, 35, 82), (80, 33, 34, 81), (95, 32, 33, 80), (49, 48, 63, 62, 61, 60, 59, 58, 57, 56, 55, 54, 53, 52, 51, 50), (47, 79, 64, 32), (46, 78, 79, 47), (45, 77, 78, 46), (44, 76, 77, 45), (43, 75, 76, 44), (42, 74, 75, 43), (41, 73, 74, 42), (40, 72, 73, 41), (39, 71, 72, 40), (38, 70, 71, 39), (37, 69, 70, 38), (36, 68, 69, 37), (35, 67, 68, 36), (34, 66, 67, 35), (33, 65, 66, 34), (32, 64, 65, 33), (111, 95, 80, 96), (96, 80, 81, 97), (97, 81, 82, 98), (98, 82, 83, 99), (99, 83, 84, 100), (100, 84, 85, 101), (101, 85, 86, 102), (102, 86, 87, 103), (103, 87, 88, 104), (104, 88, 89, 105), (105, 89, 90, 106), (106, 90, 91, 107), (107, 91, 92, 108), (108, 92, 93, 109), (109, 93, 94, 110), (110, 94, 95, 111), (30, 110, 111, 0), (28, 109, 110, 30), (26, 108, 109, 28), (24, 107, 108, 26), (22, 106, 107, 24), (20, 105, 106, 22), (18, 104, 105, 20), (16, 103, 104, 18), (14, 102, 103, 16), (12, 101, 102, 14), (10, 100, 101, 12), (8, 99, 100, 10), (6, 98, 99, 8), (4, 97, 98, 6), (2, 96, 97, 4), (0, 111, 96, 2)])
me_cylinder_001.polygons.foreach_set('use_smooth', [True] * 82)
_uv = me_cylinder_001.uv_layers.new(name='UVMap')
_uv.uv.foreach_set('vector', [0.5674, 0.1054, 0.5296, 0.2945, 0.4479, 0.2946, 0.4104, 0.1054, 0.4104, 0.1054, 0.4479, 0.2946, 0.3724, 0.3259, 0.2655, 0.1655, 0.2655, 0.1655, 0.3724, 0.3259, 0.3148, 0.3837, 0.1545, 0.2764, 0.1545, 0.2764, 0.3148, 0.3837, 0.2836, 0.4592, 0.09452, 0.4214, 0.09452, 0.4214, 0.2836, 0.4592, 0.2837, 0.5409, 0.09456, 0.5783, 0.09456, 0.5783, 0.2837, 0.5409, 0.3151, 0.6163, 0.1546, 0.7233, 0.1546, 0.7233, 0.3151, 0.6163, 0.3729, 0.674, 0.2656, 0.8342, 0.2656, 0.8342, 0.3729, 0.674, 0.4484, 0.7052, 0.4106, 0.8943, 0.4106, 0.8943, 0.4484, 0.7052, 0.5301, 0.7051, 0.5675, 0.8943, 0.5675, 0.8943, 0.5301, 0.7051, 0.6055, 0.6738, 0.7125, 0.8342, 0.7125, 0.8342, 0.6055, 0.6738, 0.6632, 0.616, 0.8234, 0.7233, 0.8234, 0.7233, 0.6632, 0.616, 0.6943, 0.5405, 0.8834, 0.5783, 0.8834, 0.5783, 0.6943, 0.5405, 0.6942, 0.4588, 0.8834, 0.4213, 0.8834, 0.4213, 0.6942, 0.4588, 0.6629, 0.3834, 0.8234, 0.2764, 0.8234, 0.2764, 0.6629, 0.3834, 0.6051, 0.3257, 0.7124, 0.1654, 0.7124, 0.1654, 0.6051, 0.3257, 0.5296, 0.2945, 0.5674, 0.1054, 0.9275, 0.1066, 0.9127, 0.1005, 0.9013, 0.08914, 0.8952, 0.07432, 0.8952, 0.05828, 0.9013, 0.04346, 0.9127, 0.03212, 0.9275, 0.02598, 0.9435, 0.02598, 0.9583, 0.03212, 0.9697, 0.04346, 0.9758, 0.05828, 0.9758, 0.07432, 0.9697, 0.08914, 0.9583, 0.1005, 0.9435, 0.1066, 0.7263, 0.1446, 0.7201, 0.1537, 0.5701, 0.09161, 0.5723, 0.08077, 0.8442, 0.2624, 0.835, 0.2686, 0.7201, 0.1537, 0.7263, 0.1446, 0.908, 0.4165, 0.8972, 0.4186, 0.835, 0.2686, 0.8442, 0.2624, 0.908, 0.5832, 0.8972, 0.581, 0.8972, 0.4186, 0.908, 0.4165, 0.8443, 0.7372, 0.8351, 0.731, 0.8972, 0.581, 0.908, 0.5832, 0.7264, 0.8551, 0.7203, 0.8459, 0.8351, 0.731, 0.8443, 0.7372, 0.5724, 0.9189, 0.5702, 0.908, 0.7203, 0.8459, 0.7264, 0.8551, 0.4057, 0.9189, 0.4079, 0.908, 0.5702, 0.908, 0.5724, 0.9189, 0.2516, 0.8551, 0.2578, 0.8459, 0.4079, 0.908, 0.4057, 0.9189, 0.1338, 0.7372, 0.143, 0.7311, 0.2578, 0.8459, 0.2516, 0.8551, 0.06995, 0.5832, 0.08081, 0.5811, 0.143, 0.7311, 0.1338, 0.7372, 0.06992, 0.4165, 0.08077, 0.4187, 0.08081, 0.5811, 0.06995, 0.5832, 0.1337, 0.2625, 0.1429, 0.2687, 0.08077, 0.4187, 0.06992, 0.4165, 0.2516, 0.1446, 0.2577, 0.1538, 0.1429, 0.2687, 0.1337, 0.2625, 0.4056, 0.08078, 0.4077, 0.09164, 0.2577, 0.1538, 0.2516, 0.1446, 0.5723, 0.08077, 0.5701, 0.09161, 0.4077, 0.09164, 0.4056, 0.08078, 0.3828, 0.3414, 0.4516, 0.3129, 0.526, 0.3129, 0.5947, 0.3414, 0.6474, 0.394, 0.6758, 0.4628, 0.6758, 0.5372, 0.6474, 0.6059, 0.5947, 0.6585, 0.526, 0.687, 0.4516, 0.687, 0.3828, 0.6585, 0.3302, 0.6059, 0.3017, 0.5372, 0.3017, 0.4628, 0.3302, 0.394, 0.7201, 0.1537, 0.7124, 0.1654, 0.5674, 0.1054, 0.5701, 0.09161, 0.835, 0.2686, 0.8234, 0.2764, 0.7124, 0.1654, 0.7201, 0.1537, 0.8972, 0.4186, 0.8834, 0.4213, 0.8234, 0.2764, 0.835, 0.2686, 0.8972, 0.581, 0.8834, 0.5783, 0.8834, 0.4213, 0.8972, 0.4186, 0.8351, 0.731, 0.8234, 0.7233, 0.8834, 0.5783, 0.8972, 0.581, 0.7203, 0.8459, 0.7125, 0.8342, 0.8234, 0.7233, 0.8351, 0.731, 0.5702, 0.908, 0.5675, 0.8943, 0.7125, 0.8342, 0.7203, 0.8459, 0.4079, 0.908, 0.4106, 0.8943, 0.5675, 0.8943, 0.5702, 0.908, 0.2578, 0.8459, 0.2656, 0.8342, 0.4106, 0.8943, 0.4079, 0.908, 0.143, 0.7311, 0.1546, 0.7233, 0.2656, 0.8342, 0.2578, 0.8459, 0.08081, 0.5811, 0.09456, 0.5783, 0.1546, 0.7233, 0.143, 0.7311, 0.08077, 0.4187, 0.09452, 0.4214, 0.09456, 0.5783, 0.08081, 0.5811, 0.1429, 0.2687, 0.1545, 0.2764, 0.09452, 0.4214, 0.08077, 0.4187, 0.2577, 0.1538, 0.2655, 0.1655, 0.1545, 0.2764, 0.1429, 0.2687, 0.4077, 0.09164, 0.4104, 0.1054, 0.2655, 0.1655, 0.2577, 0.1538, 0.5701, 0.09161, 0.5674, 0.1054, 0.4104, 0.1054, 0.4077, 0.09164, 0.5832, 0.0259, 0.5723, 0.08077, 0.4056, 0.08078, 0.3947, 0.0259, 0.3947, 0.0259, 0.4056, 0.08078, 0.2516, 0.1446, 0.2205, 0.09805, 0.2205, 0.09805, 0.2516, 0.1446, 0.1337, 0.2625, 0.08719, 0.2314, 0.08719, 0.2314, 0.1337, 0.2625, 0.06992, 0.4165, 0.01506, 0.4056, 0.01506, 0.4056, 0.06992, 0.4165, 0.06995, 0.5832, 0.01508, 0.5941, 0.01508, 0.5941, 0.06995, 0.5832, 0.1338, 0.7372, 0.08724, 0.7683, 0.08724, 0.7683, 0.1338, 0.7372, 0.2516, 0.8551, 0.2205, 0.9016, 0.2205, 0.9016, 0.2516, 0.8551, 0.4057, 0.9189, 0.3947, 0.9737, 0.3947, 0.9737, 0.4057, 0.9189, 0.5724, 0.9189, 0.5832, 0.9738, 0.5832, 0.9738, 0.5724, 0.9189, 0.7264, 0.8551, 0.7574, 0.9016, 0.7574, 0.9016, 0.7264, 0.8551, 0.8443, 0.7372, 0.8908, 0.7683, 0.8908, 0.7683, 0.8443, 0.7372, 0.908, 0.5832, 0.9629, 0.5941, 0.9629, 0.5941, 0.908, 0.5832, 0.908, 0.4165, 0.9629, 0.4056, 0.9629, 0.4056, 0.908, 0.4165, 0.8442, 0.2624, 0.8908, 0.2314, 0.8908, 0.2314, 0.8442, 0.2624, 0.7263, 0.1446, 0.7574, 0.09806, 0.7574, 0.09806, 0.7263, 0.1446, 0.5723, 0.08077, 0.5832, 0.0259, 0.7633, 0.08925, 0.7574, 0.09806, 0.5832, 0.0259, 0.5853, 0.01552, 0.8996, 0.2255, 0.8908, 0.2314, 0.7574, 0.09806, 0.7633, 0.08925, 0.9733, 0.4035, 0.9629, 0.4056, 0.8908, 0.2314, 0.8996, 0.2255, 0.9733, 0.5962, 0.9629, 0.5941, 0.9629, 0.4056, 0.9733, 0.4035, 0.8996, 0.7742, 0.8908, 0.7683, 0.9629, 0.5941, 0.9733, 0.5962, 0.7633, 0.9104, 0.7574, 0.9016, 0.8908, 0.7683, 0.8996, 0.7742, 0.5853, 0.9841, 0.5832, 0.9738, 0.7574, 0.9016, 0.7633, 0.9104, 0.3926, 0.9841, 0.3947, 0.9737, 0.5832, 0.9738, 0.5853, 0.9841, 0.2147, 0.9104, 0.2205, 0.9016, 0.3947, 0.9737, 0.3926, 0.9841, 0.07844, 0.7742, 0.08724, 0.7683, 0.2205, 0.9016, 0.2147, 0.9104, 0.004697, 0.5962, 0.01508, 0.5941, 0.08724, 0.7683, 0.07844, 0.7742, 0.004675, 0.4035, 0.01506, 0.4056, 0.01508, 0.5941, 0.004697, 0.5962, 0.07839, 0.2255, 0.08719, 0.2314, 0.01506, 0.4056, 0.004675, 0.4035, 0.2146, 0.08925, 0.2205, 0.09805, 0.08719, 0.2314, 0.07839, 0.2255, 0.3926, 0.01552, 0.3947, 0.0259, 0.2205, 0.09805, 0.2146, 0.08925, 0.5853, 0.01552, 0.5832, 0.0259, 0.3947, 0.0259, 0.3926, 0.01552])
me_cylinder_001.use_remesh_preserve_volume = False
me_cylinder_001.use_remesh_preserve_attributes = False
me_cylinder_001.use_mirror_vertex_groups = False
me_cylinder_001.update()
me_cube_003 = bpy.data.meshes.new('Cube.003')
me_cube_003.from_pydata([(-0.4916, -0.75, 0.1565), (-0.3977, -0.75, 0.06255), (-0.4838, -0.75, 0.1172), (-0.465, -0.75, 0.08913), (-0.4369, -0.75, 0.07036), (-0.3977, -0.75, 1.437), (-0.4916, -0.75, 1.344), (-0.4369, -0.75, 1.43), (-0.465, -0.75, 1.411), (-0.4838, -0.75, 1.383), (0.1893, -0.75, 0.06255), (0.2833, -0.75, 0.1565), (0.2286, -0.75, 0.07036), (0.2567, -0.75, 0.08913), (0.2755, -0.75, 0.1172), (0.2833, -0.75, 1.344), (0.1893, -0.75, 1.437), (0.2755, -0.75, 1.383), (0.2567, -0.75, 1.411), (0.2286, -0.75, 1.43), (-0.3933, 0.8503, 0.1073), (-0.4038, 0.5102, 0.0), (-0.4007, 0.7507, 0.03142), (-0.4469, 0.8503, 0.1609), (-0.5542, 0.5102, 0.1503), (-0.5227, 0.7507, 0.1534), (-0.4195, 0.8503, 0.1125), (-0.4613, 0.5102, 0.01144), (-0.4491, 0.7507, 0.04104), (-0.4328, 0.8503, 0.1214), (-0.5101, 0.5102, 0.04403), (-0.4875, 0.7507, 0.06669), (-0.4417, 0.8503, 0.1347), (-0.5427, 0.5102, 0.09281), (-0.5131, 0.7507, 0.1051), (-0.4469, 0.8503, 1.339), (-0.5542, 0.5102, 1.35), (-0.5227, 0.7507, 1.347), (-0.3933, 0.8503, 1.393), (-0.4038, 0.5102, 1.5), (-0.4007, 0.7507, 1.469), (-0.4417, 0.8503, 1.365), (-0.5427, 0.5102, 1.407), (-0.5131, 0.7507, 1.395), (-0.4328, 0.8503, 1.379), (-0.5101, 0.5102, 1.456), (-0.4875, 0.7507, 1.433), (-0.4195, 0.8503, 1.388), (-0.4613, 0.5102, 1.489), (-0.4491, 0.7507, 1.459), (0.2386, 0.8503, 0.1609), (0.3458, 0.5102, 0.1503), (0.3144, 0.7507, 0.1534), (0.1849, 0.8503, 0.1073), (0.1955, 0.5102, 0.0), (0.1924, 0.7507, 0.03142), (0.2334, 0.8503, 0.1347), (0.3344, 0.5102, 0.09281), (0.3048, 0.7507, 0.1051), (0.2245, 0.8503, 0.1214), (0.3018, 0.5102, 0.04403), (0.2792, 0.7507, 0.06669), (0.2112, 0.8503, 0.1125), (0.253, 0.5102, 0.01144), (0.2408, 0.7507, 0.04104), (0.1849, 0.8503, 1.393), (0.1955, 0.5102, 1.5), (0.1924, 0.7507, 1.469), (0.2386, 0.8503, 1.339), (0.3458, 0.5102, 1.35), (0.3144, 0.7507, 1.347), (0.2112, 0.8503, 1.388), (0.253, 0.5102, 1.489), (0.2408, 0.7507, 1.459), (0.2245, 0.8503, 1.379), (0.3018, 0.5102, 1.456), (0.2792, 0.7507, 1.433), (0.2334, 0.8503, 1.365), (0.3344, 0.5102, 1.407), (0.3048, 0.7507, 1.395), (-0.4038, -0.75, 0.0), (-0.4613, -0.75, 0.01144), (-0.5101, -0.75, 0.04403), (-0.5427, -0.75, 0.09281), (-0.5542, -0.75, 0.1503), (-0.4613, -0.75, 1.489), (-0.4038, -0.75, 1.5), (-0.5101, -0.75, 1.456), (-0.5427, -0.75, 1.407), (-0.5542, -0.75, 1.35), (0.253, -0.75, 0.01144), (0.1955, -0.75, 0.0), (0.3018, -0.75, 0.04403), (0.3344, -0.75, 0.09281), (0.3458, -0.75, 0.1503), (0.1955, -0.75, 1.5), (0.253, -0.75, 1.489), (0.3018, -0.75, 1.456), (0.3344, -0.75, 1.407), (0.3458, -0.75, 1.35), (-0.3977, -0.275, 0.06255), (-0.4369, -0.275, 0.07036), (-0.465, -0.275, 0.08913), (-0.4838, -0.275, 0.1172), (-0.4916, -0.275, 0.1565), (-0.4369, -0.275, 1.43), (-0.3977, -0.275, 1.437), (-0.465, -0.275, 1.411), (-0.4838, -0.275, 1.383), (-0.4916, -0.275, 1.344), (0.2286, -0.275, 0.07036), (0.1893, -0.275, 0.06255), (0.2567, -0.275, 0.08913), (0.2755, -0.275, 0.1172), (0.2833, -0.275, 0.1565), (0.1893, -0.275, 1.437), (0.2286, -0.275, 1.43), (0.2567, -0.275, 1.411), (0.2755, -0.275, 1.383), (0.2833, -0.275, 1.344), (-0.3977, -0.275, 0.06255), (-0.4369, -0.275, 0.07036), (-0.465, -0.275, 0.08913), (-0.4838, -0.275, 0.1172), (-0.4916, -0.275, 0.1565), (-0.4369, -0.275, 1.43), (-0.3977, -0.275, 1.437), (-0.465, -0.275, 1.411), (-0.4838, -0.275, 1.383), (-0.4916, -0.275, 1.344), (0.2286, -0.275, 0.07036), (0.1893, -0.275, 0.06255), (0.2567, -0.275, 0.08913), (0.2755, -0.275, 0.1172), (0.2833, -0.275, 0.1565), (0.1893, -0.275, 1.437), (0.2286, -0.275, 1.43), (0.2567, -0.275, 1.411), (0.2755, -0.275, 1.383), (0.2833, -0.275, 1.344), (0.2567, -0.6756, 1.411), (0.2755, -0.6756, 1.383), (-0.4916, -0.6756, 1.344), (-0.4838, -0.6756, 1.383), (-0.3977, -0.6756, 0.06255), (-0.4369, -0.6756, 0.07036), (0.2833, -0.6756, 1.344), (0.2286, -0.6756, 0.07036), (0.1893, -0.6756, 0.06255), (-0.465, -0.6756, 0.08913), (0.2567, -0.6756, 0.08913), (-0.4838, -0.6756, 0.1172), (-0.4916, -0.6756, 0.1565), (0.2755, -0.6756, 0.1172), (0.2833, -0.6756, 0.1565), (-0.4369, -0.6756, 1.43), (-0.3977, -0.6756, 1.437), (0.1893, -0.6756, 1.437), (0.2286, -0.6756, 1.43), (-0.465, -0.6756, 1.411), (-0.4038, -0.5761, 0.0), (-0.4613, -0.5761, 0.01144), (0.1955, -0.5761, 0.0), (-0.5427, -0.5761, 0.09281), (-0.5542, -0.5761, 0.1503), (-0.5542, -0.5761, 1.35), (-0.5101, -0.5761, 0.04403), (-0.5427, -0.5761, 1.407), (0.1955, -0.5761, 1.5), (-0.4038, -0.5761, 1.5), (-0.4613, -0.5761, 1.489), (-0.5101, -0.5761, 1.456), (0.3344, -0.5761, 0.09281), (0.3458, -0.5761, 0.1503), (0.3458, -0.5761, 1.35), (0.253, -0.5761, 0.01144), (0.3018, -0.5761, 0.04403), (0.253, -0.5761, 1.489), (0.3344, -0.5761, 1.407), (0.3018, -0.5761, 1.456)], [], [(141, 140, 117, 118), (162, 54, 63, 175), (169, 39, 48, 170), (161, 81, 82, 166), (160, 80, 81, 161), (160, 162, 91, 80), (166, 82, 83, 163), (167, 42, 36, 165), (164, 165, 36, 24), (171, 45, 42, 167), (172, 57, 51, 173), (170, 48, 45, 171), (168, 169, 86, 95), (176, 60, 57, 172), (168, 95, 96, 177), (175, 63, 60, 176), (173, 174, 99, 94), (178, 98, 99, 174), (179, 97, 98, 178), (177, 96, 97, 179), (163, 83, 84, 164), (26, 20, 22, 28), (28, 22, 21, 27), (29, 26, 28, 31), (31, 28, 27, 30), (32, 29, 31, 34), (34, 31, 30, 33), (23, 32, 34, 25), (25, 34, 33, 24), (38, 47, 49, 40), (40, 49, 48, 39), (47, 44, 46, 49), (49, 46, 45, 48), (44, 41, 43, 46), (46, 43, 42, 45), (41, 35, 37, 43), (43, 37, 36, 42), (53, 62, 64, 55), (55, 64, 63, 54), (62, 59, 61, 64), (64, 61, 60, 63), (59, 56, 58, 61), (61, 58, 57, 60), (56, 50, 52, 58), (58, 52, 51, 57), (71, 65, 67, 73), (73, 67, 66, 72), (74, 71, 73, 76), (76, 73, 72, 75), (77, 74, 76, 79), (79, 76, 75, 78), (68, 77, 79, 70), (70, 79, 78, 69), (20, 53, 55, 22), (22, 55, 54, 21), (35, 23, 25, 37), (37, 25, 24, 36), (65, 38, 40, 67), (67, 40, 39, 66), (69, 51, 52, 70), (70, 52, 50, 68), (20, 26, 29, 32, 23, 35, 41, 44, 47, 38, 65, 71, 74, 77, 68, 50, 56, 59, 62, 53), (1, 4, 81, 80), (4, 3, 82, 81), (3, 2, 83, 82), (2, 0, 84, 83), (7, 5, 86, 85), (8, 7, 85, 87), (9, 8, 87, 88), (6, 9, 88, 89), (12, 10, 91, 90), (13, 12, 90, 92), (14, 13, 92, 93), (11, 14, 93, 94), (16, 19, 96, 95), (19, 18, 97, 96), (18, 17, 98, 97), (17, 15, 99, 98), (10, 1, 80, 91), (0, 6, 89, 84), (15, 11, 94, 99), (5, 16, 95, 86), (131, 130, 132, 133, 134, 139, 138, 137, 136, 135, 126, 125, 127, 128, 129, 124, 123, 122, 121, 120), (143, 142, 109, 108), (145, 144, 100, 101), (146, 141, 118, 119), (148, 147, 110, 111), (149, 145, 101, 102), (144, 148, 111, 100), (147, 150, 112, 110), (151, 149, 102, 103), (142, 152, 104, 109), (150, 153, 113, 112), (152, 151, 103, 104), (154, 146, 119, 114), (153, 154, 114, 113), (156, 155, 105, 106), (157, 156, 106, 115), (158, 157, 115, 116), (155, 159, 107, 105), (140, 158, 116, 117), (159, 143, 108, 107), (8, 9, 143, 159), (18, 19, 158, 140), (7, 8, 159, 155), (19, 16, 157, 158), (16, 5, 156, 157), (5, 7, 155, 156), (14, 11, 154, 153), (11, 15, 146, 154), (0, 2, 151, 152), (13, 14, 153, 150), (6, 0, 152, 142), (2, 3, 149, 151), (12, 13, 150, 147), (1, 10, 148, 144), (3, 4, 145, 149), (10, 12, 147, 148), (15, 17, 141, 146), (4, 1, 144, 145), (9, 6, 142, 143), (17, 18, 140, 141), (33, 163, 164, 24), (72, 177, 179, 75), (75, 179, 178, 78), (78, 178, 174, 69), (51, 69, 174, 173), (90, 175, 176, 92), (66, 168, 177, 72), (92, 176, 172, 93), (66, 39, 169, 168), (85, 170, 171, 87), (93, 172, 173, 94), (87, 171, 167, 88), (84, 89, 165, 164), (88, 167, 165, 89), (30, 166, 163, 33), (21, 54, 162, 160), (21, 160, 161, 27), (27, 161, 166, 30), (86, 169, 170, 85), (91, 162, 175, 90)])
me_cube_003.polygons.foreach_set('use_smooth', [True] * 142)
_uv = me_cube_003.uv_layers.new(name='UVMap')
_uv.uv.foreach_set('vector', [0.9648, 0.8748, 0.9539, 0.8916, 0.9677, 0.9052, 0.9793, 0.8878, 0.8681, 0.1279, 0.8594, 0.1538, 0.8816, 0.159, 0.892, 0.1335, 0.6194, 0.8624, 0.6282, 0.8365, 0.606, 0.8313, 0.5955, 0.8568, 0.5955, 0.1335, 0.5876, 0.1141, 0.5662, 0.131, 0.5753, 0.1494, 0.6194, 0.1279, 0.6127, 0.1082, 0.5876, 0.1141, 0.5955, 0.1335, 0.6194, 0.1279, 0.8681, 0.1279, 0.8748, 0.1082, 0.6127, 0.1082, 0.5753, 0.1494, 0.5662, 0.131, 0.552, 0.1561, 0.5617, 0.1733, 0.5617, 0.8169, 0.5746, 0.7942, 0.5702, 0.768, 0.557, 0.7887, 0.557, 0.2015, 0.557, 0.7887, 0.5702, 0.768, 0.5702, 0.2222, 0.5753, 0.8408, 0.5871, 0.8164, 0.5746, 0.7942, 0.5617, 0.8169, 0.9258, 0.1733, 0.913, 0.196, 0.9174, 0.2222, 0.9305, 0.2015, 0.5955, 0.8568, 0.606, 0.8313, 0.5871, 0.8164, 0.5753, 0.8408, 0.8681, 0.8624, 0.6194, 0.8624, 0.6127, 0.882, 0.8748, 0.882, 0.9123, 0.1494, 0.9004, 0.1738, 0.913, 0.196, 0.9258, 0.1733, 0.8681, 0.8624, 0.8748, 0.882, 0.8999, 0.8761, 0.892, 0.8568, 0.892, 0.1335, 0.8816, 0.159, 0.9004, 0.1738, 0.9123, 0.1494, 0.9305, 0.2015, 0.9305, 0.7887, 0.9405, 0.8044, 0.9405, 0.1858, 0.9258, 0.8169, 0.9355, 0.8341, 0.9405, 0.8044, 0.9305, 0.7887, 0.9123, 0.8408, 0.9213, 0.8593, 0.9355, 0.8341, 0.9258, 0.8169, 0.892, 0.8568, 0.8999, 0.8761, 0.9213, 0.8593, 0.9123, 0.8408, 0.5617, 0.1733, 0.552, 0.1561, 0.547, 0.1858, 0.557, 0.2015, 0.6221, 0.205, 0.6322, 0.2026, 0.6293, 0.1681, 0.6107, 0.1725, 0.6107, 0.1725, 0.6293, 0.1681, 0.6282, 0.1538, 0.606, 0.159, 0.617, 0.209, 0.6221, 0.205, 0.6107, 0.1725, 0.5959, 0.1841, 0.5959, 0.1841, 0.6107, 0.1725, 0.606, 0.159, 0.5871, 0.1738, 0.6136, 0.2151, 0.617, 0.209, 0.5959, 0.1841, 0.586, 0.2016, 0.586, 0.2016, 0.5959, 0.1841, 0.5871, 0.1738, 0.5746, 0.196, 0.6115, 0.227, 0.6136, 0.2151, 0.586, 0.2016, 0.5823, 0.2236, 0.5823, 0.2236, 0.586, 0.2016, 0.5746, 0.196, 0.5702, 0.2222, 0.6322, 0.7876, 0.6221, 0.7853, 0.6107, 0.8178, 0.6293, 0.8222, 0.6293, 0.8222, 0.6107, 0.8178, 0.606, 0.8313, 0.6282, 0.8365, 0.6221, 0.7853, 0.617, 0.7812, 0.5959, 0.8061, 0.6107, 0.8178, 0.6107, 0.8178, 0.5959, 0.8061, 0.5871, 0.8164, 0.606, 0.8313, 0.617, 0.7812, 0.6136, 0.7752, 0.586, 0.7886, 0.5959, 0.8061, 0.5959, 0.8061, 0.586, 0.7886, 0.5746, 0.7942, 0.5871, 0.8164, 0.6136, 0.7752, 0.6115, 0.7632, 0.5823, 0.7666, 0.586, 0.7886, 0.586, 0.7886, 0.5823, 0.7666, 0.5702, 0.768, 0.5746, 0.7942, 0.8553, 0.2026, 0.8654, 0.205, 0.8768, 0.1725, 0.8582, 0.1681, 0.8582, 0.1681, 0.8768, 0.1725, 0.8816, 0.159, 0.8594, 0.1538, 0.8654, 0.205, 0.8705, 0.209, 0.8916, 0.1841, 0.8768, 0.1725, 0.8768, 0.1725, 0.8916, 0.1841, 0.9004, 0.1738, 0.8816, 0.159, 0.8705, 0.209, 0.874, 0.2151, 0.9015, 0.2016, 0.8916, 0.1841, 0.8916, 0.1841, 0.9015, 0.2016, 0.913, 0.196, 0.9004, 0.1738, 0.874, 0.2151, 0.876, 0.227, 0.9052, 0.2236, 0.9015, 0.2016, 0.9015, 0.2016, 0.9052, 0.2236, 0.9174, 0.2222, 0.913, 0.196, 0.8654, 0.7853, 0.8553, 0.7876, 0.8582, 0.8222, 0.8768, 0.8178, 0.8768, 0.8178, 0.8582, 0.8222, 0.8594, 0.8365, 0.8816, 0.8313, 0.8705, 0.7812, 0.8654, 0.7853, 0.8768, 0.8178, 0.8916, 0.8061, 0.8916, 0.8061, 0.8768, 0.8178, 0.8816, 0.8313, 0.9004, 0.8164, 0.874, 0.7752, 0.8705, 0.7812, 0.8916, 0.8061, 0.9015, 0.7886, 0.9015, 0.7886, 0.8916, 0.8061, 0.9004, 0.8164, 0.913, 0.7942, 0.876, 0.7632, 0.874, 0.7752, 0.9015, 0.7886, 0.9052, 0.7666, 0.9052, 0.7666, 0.9015, 0.7886, 0.913, 0.7942, 0.9174, 0.768, 0.6322, 0.2026, 0.8553, 0.2026, 0.8582, 0.1681, 0.6293, 0.1681, 0.6293, 0.1681, 0.8582, 0.1681, 0.8594, 0.1538, 0.6282, 0.1538, 0.6115, 0.7632, 0.6115, 0.227, 0.5823, 0.2236, 0.5823, 0.7666, 0.5823, 0.7666, 0.5823, 0.2236, 0.5702, 0.2222, 0.5702, 0.768, 0.8553, 0.7876, 0.6322, 0.7876, 0.6293, 0.8222, 0.8582, 0.8222, 0.8582, 0.8222, 0.6293, 0.8222, 0.6282, 0.8365, 0.8594, 0.8365, 0.9174, 0.768, 0.9174, 0.2222, 0.9052, 0.2236, 0.9052, 0.7666, 0.9052, 0.7666, 0.9052, 0.2236, 0.876, 0.227, 0.876, 0.7632, 0.6322, 0.2026, 0.6221, 0.205, 0.617, 0.209, 0.6136, 0.2151, 0.6115, 0.227, 0.6115, 0.7632, 0.6136, 0.7752, 0.617, 0.7812, 0.6221, 0.7853, 0.6322, 0.7876, 0.8553, 0.7876, 0.8654, 0.7853, 0.8705, 0.7812, 0.874, 0.7752, 0.876, 0.7632, 0.876, 0.227, 0.874, 0.2151, 0.8705, 0.209, 0.8654, 0.205, 0.8553, 0.2026, 0.583, 0.09374, 0.5615, 0.0983, 0.5876, 0.1141, 0.6127, 0.1082, 0.5615, 0.0983, 0.5461, 0.1093, 0.5662, 0.131, 0.5876, 0.1141, 0.5461, 0.1093, 0.5358, 0.1257, 0.552, 0.1561, 0.5662, 0.131, 0.5358, 0.1257, 0.5315, 0.1486, 0.547, 0.1858, 0.552, 0.1561, 0.5615, 0.8919, 0.583, 0.8965, 0.6127, 0.882, 0.5876, 0.8761, 0.5461, 0.881, 0.5615, 0.8919, 0.5876, 0.8761, 0.5662, 0.8593, 0.5358, 0.8646, 0.5461, 0.881, 0.5662, 0.8593, 0.552, 0.8341, 0.5315, 0.8416, 0.5358, 0.8646, 0.552, 0.8341, 0.547, 0.8044, 0.926, 0.0983, 0.9045, 0.09374, 0.8748, 0.1082, 0.8999, 0.1141, 0.9414, 0.1093, 0.926, 0.0983, 0.8999, 0.1141, 0.9213, 0.131, 0.9517, 0.1257, 0.9414, 0.1093, 0.9213, 0.131, 0.9355, 0.1561, 0.956, 0.1486, 0.9517, 0.1257, 0.9355, 0.1561, 0.9405, 0.1858, 0.9045, 0.8965, 0.926, 0.8919, 0.8999, 0.8761, 0.8748, 0.882, 0.926, 0.8919, 0.9414, 0.881, 0.9213, 0.8593, 0.8999, 0.8761, 0.9414, 0.881, 0.9517, 0.8646, 0.9355, 0.8341, 0.9213, 0.8593, 0.9517, 0.8646, 0.956, 0.8416, 0.9405, 0.8044, 0.9355, 0.8341, 0.9045, 0.09374, 0.583, 0.09374, 0.6127, 0.1082, 0.8748, 0.1082, 0.5315, 0.1486, 0.5315, 0.8416, 0.547, 0.8044, 0.547, 0.1858, 0.956, 0.8416, 0.956, 0.1486, 0.9405, 0.1858, 0.9405, 0.8044, 0.583, 0.8965, 0.9045, 0.8965, 0.8748, 0.882, 0.6127, 0.882, 0.4297, 0.07089, 0.4543, 0.0758, 0.472, 0.08757, 0.4837, 0.1052, 0.4886, 0.1298, 0.4886, 0.8745, 0.4837, 0.8991, 0.472, 0.9167, 0.4543, 0.9285, 0.4297, 0.9334, 0.06145, 0.9334, 0.0368, 0.9285, 0.01918, 0.9167, 0.007412, 0.8991, 0.00251, 0.8745, 0.00251, 0.1298, 0.007413, 0.1052, 0.01918, 0.08757, 0.0368, 0.0758, 0.06145, 0.07089, 0.5227, 0.8748, 0.5181, 0.8512, 0.5033, 0.8634, 0.5082, 0.8878, 0.55, 0.08733, 0.5728, 0.08264, 0.5616, 0.06852, 0.5372, 0.07337, 0.9694, 0.8512, 0.9648, 0.8748, 0.9793, 0.8878, 0.9842, 0.8634, 0.9147, 0.08264, 0.9376, 0.08733, 0.9503, 0.07337, 0.9259, 0.06852, 0.5336, 0.09859, 0.55, 0.08733, 0.5372, 0.07337, 0.5198, 0.08502, 0.5728, 0.08264, 0.9147, 0.08264, 0.9259, 0.06852, 0.5616, 0.06852, 0.9376, 0.08733, 0.9539, 0.09859, 0.9677, 0.08502, 0.9503, 0.07337, 0.5227, 0.1154, 0.5336, 0.09859, 0.5198, 0.08502, 0.5082, 0.1024, 0.5181, 0.8512, 0.5181, 0.139, 0.5033, 0.1268, 0.5033, 0.8634, 0.9539, 0.09859, 0.9648, 0.1154, 0.9793, 0.1024, 0.9677, 0.08502, 0.5181, 0.139, 0.5227, 0.1154, 0.5082, 0.1024, 0.5033, 0.1268, 0.9694, 0.139, 0.9694, 0.8512, 0.9842, 0.8634, 0.9842, 0.1268, 0.9648, 0.1154, 0.9694, 0.139, 0.9842, 0.1268, 0.9793, 0.1024, 0.5728, 0.9076, 0.55, 0.9029, 0.5372, 0.9169, 0.5616, 0.9217, 0.9147, 0.9076, 0.5728, 0.9076, 0.5616, 0.9217, 0.9259, 0.9217, 0.9376, 0.9029, 0.9147, 0.9076, 0.9259, 0.9217, 0.9503, 0.9169, 0.55, 0.9029, 0.5336, 0.8916, 0.5198, 0.9052, 0.5372, 0.9169, 0.9539, 0.8916, 0.9376, 0.9029, 0.9503, 0.9169, 0.9677, 0.9052, 0.5336, 0.8916, 0.5227, 0.8748, 0.5082, 0.8878, 0.5198, 0.9052, 0.5461, 0.881, 0.5358, 0.8646, 0.5227, 0.8748, 0.5336, 0.8916, 0.9414, 0.881, 0.926, 0.8919, 0.9376, 0.9029, 0.9539, 0.8916, 0.5615, 0.8919, 0.5461, 0.881, 0.5336, 0.8916, 0.55, 0.9029, 0.926, 0.8919, 0.9045, 0.8965, 0.9147, 0.9076, 0.9376, 0.9029, 0.9045, 0.8965, 0.583, 0.8965, 0.5728, 0.9076, 0.9147, 0.9076, 0.583, 0.8965, 0.5615, 0.8919, 0.55, 0.9029, 0.5728, 0.9076, 0.9517, 0.1257, 0.956, 0.1486, 0.9694, 0.139, 0.9648, 0.1154, 0.956, 0.1486, 0.956, 0.8416, 0.9694, 0.8512, 0.9694, 0.139, 0.5315, 0.1486, 0.5358, 0.1257, 0.5227, 0.1154, 0.5181, 0.139, 0.9414, 0.1093, 0.9517, 0.1257, 0.9648, 0.1154, 0.9539, 0.09859, 0.5315, 0.8416, 0.5315, 0.1486, 0.5181, 0.139, 0.5181, 0.8512, 0.5358, 0.1257, 0.5461, 0.1093, 0.5336, 0.09859, 0.5227, 0.1154, 0.926, 0.0983, 0.9414, 0.1093, 0.9539, 0.09859, 0.9376, 0.08733, 0.583, 0.09374, 0.9045, 0.09374, 0.9147, 0.08264, 0.5728, 0.08264, 0.5461, 0.1093, 0.5615, 0.0983, 0.55, 0.08733, 0.5336, 0.09859, 0.9045, 0.09374, 0.926, 0.0983, 0.9376, 0.08733, 0.9147, 0.08264, 0.956, 0.8416, 0.9517, 0.8646, 0.9648, 0.8748, 0.9694, 0.8512, 0.5615, 0.0983, 0.583, 0.09374, 0.5728, 0.08264, 0.55, 0.08733, 0.5358, 0.8646, 0.5315, 0.8416, 0.5181, 0.8512, 0.5227, 0.8748, 0.9517, 0.8646, 0.9414, 0.881, 0.9539, 0.8916, 0.9648, 0.8748, 0.5746, 0.196, 0.5617, 0.1733, 0.557, 0.2015, 0.5702, 0.2222, 0.8816, 0.8313, 0.892, 0.8568, 0.9123, 0.8408, 0.9004, 0.8164, 0.9004, 0.8164, 0.9123, 0.8408, 0.9258, 0.8169, 0.913, 0.7942, 0.913, 0.7942, 0.9258, 0.8169, 0.9305, 0.7887, 0.9174, 0.768, 0.9174, 0.2222, 0.9174, 0.768, 0.9305, 0.7887, 0.9305, 0.2015, 0.8999, 0.1141, 0.892, 0.1335, 0.9123, 0.1494, 0.9213, 0.131, 0.8594, 0.8365, 0.8681, 0.8624, 0.892, 0.8568, 0.8816, 0.8313, 0.9213, 0.131, 0.9123, 0.1494, 0.9258, 0.1733, 0.9355, 0.1561, 0.8594, 0.8365, 0.6282, 0.8365, 0.6194, 0.8624, 0.8681, 0.8624, 0.5876, 0.8761, 0.5955, 0.8568, 0.5753, 0.8408, 0.5662, 0.8593, 0.9355, 0.1561, 0.9258, 0.1733, 0.9305, 0.2015, 0.9405, 0.1858, 0.5662, 0.8593, 0.5753, 0.8408, 0.5617, 0.8169, 0.552, 0.8341, 0.547, 0.1858, 0.547, 0.8044, 0.557, 0.7887, 0.557, 0.2015, 0.552, 0.8341, 0.5617, 0.8169, 0.557, 0.7887, 0.547, 0.8044, 0.5871, 0.1738, 0.5753, 0.1494, 0.5617, 0.1733, 0.5746, 0.196, 0.6282, 0.1538, 0.8594, 0.1538, 0.8681, 0.1279, 0.6194, 0.1279, 0.6282, 0.1538, 0.6194, 0.1279, 0.5955, 0.1335, 0.606, 0.159, 0.606, 0.159, 0.5955, 0.1335, 0.5753, 0.1494, 0.5871, 0.1738, 0.6127, 0.882, 0.6194, 0.8624, 0.5955, 0.8568, 0.5876, 0.8761, 0.8748, 0.1082, 0.8681, 0.1279, 0.892, 0.1335, 0.8999, 0.1141])
me_cube_003.use_remesh_preserve_volume = False
me_cube_003.use_remesh_preserve_attributes = False
me_cube_003.use_mirror_vertex_groups = False
me_cube_003.update()

# ---- objects
ob_cylinder = bpy.data.objects.new('Cylinder', me_cylinder_002)
ob_collector_charge = bpy.data.objects.new('Collector_Charge', me_cylinder_001)
ob_collector_celular = bpy.data.objects.new('Collector_Celular', me_cube_003)
ob_camera = bpy.data.objects.new('Camera', cam_camera)

# ---- transforms, parenting, visibility, modifiers, constraints
ob_cylinder.location = (0.5401, -0.002891, 0.05)
ob_cylinder.scale = (0.5088, 1.0, 1.0)
ob_cylinder.lineart.crease_threshold = 0.0
ob_collector_charge.location = (0.0, 0.0, 0.05)
ob_collector_charge.lineart.crease_threshold = 0.0
ob_collector_celular.location = (0.09474, -9.023e-06, 0.7427)
ob_collector_celular.scale = (1.0, 0.15, 1.0)
ob_collector_celular.lineart.crease_threshold = 0.0
ob_camera.location = (7.481, -6.508, 5.344)
ob_camera.rotation_euler = (1.109, 0.0, 0.8149)
ob_camera.lock_rotations_4d = False
ob_camera.empty_display_type = 'ARROWS'
ob_camera.color = (0.0, 0.0, 0.0, 0.0)
ob_camera.display_type = 'WIRE'
ob_camera.lineart.crease_threshold = 0.0

# ---- collection membership
col_collection_1.objects.link(ob_cylinder)
col_collection_1.objects.link(ob_collector_charge)
col_collection_1.objects.link(ob_collector_celular)
col_collection_1.objects.link(ob_camera)

# ---- scene / render settings (as saved in the file)
scene.camera = ob_camera
scene.frame_start = 1; scene.frame_end = 250; scene.frame_set(246)
scene.render.engine = 'BLENDER_EEVEE_NEXT'
scene.render.resolution_percentage = 50
scene.render.dither_intensity = 0.0
scene.cycles.use_denoising = False
scene.cycles.samples = 128
scene.cycles.sampling_pattern = 'TABULATED_SOBOL'
scene.cycles.light_sampling_threshold = 0.0
scene.cycles.use_adaptive_sampling = False
scene.cycles.use_light_tree = False
scene.cycles.blur_glossy = 0.0
scene.cycles.sample_clamp_indirect = 0.0
scene.view_settings.view_transform = 'Standard'
bpy.context.view_layer.update()

# ---- added for rendering (the .blend has no usable light): sun
light_auto_sun = bpy.data.lights.new('AutoSun', 'SUN')
light_auto_sun.energy = 3.0
light_auto_sun.angle = 0.0523599
ob_auto_sun = bpy.data.objects.new('AutoSun', light_auto_sun)
scene.collection.objects.link(ob_auto_sun)
ob_auto_sun.rotation_euler = (0.872665, 0.174533, 0.523599)
bpy.context.view_layer.update()
